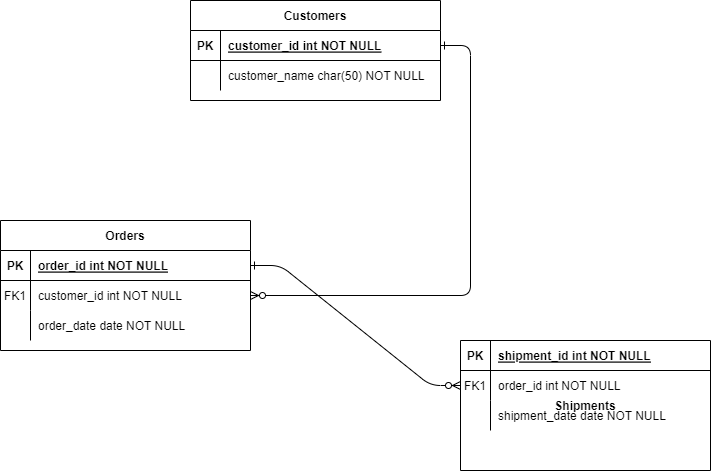

The diagram above was exported from draw.io. Its source (the exported page's mxGraphModel, read from the mxfile embedded in the PNG):
<mxGraphModel dx="1434" dy="782" grid="1" gridSize="10" guides="1" tooltips="1" connect="1" arrows="1" fold="1" page="1" pageScale="1" pageWidth="850" pageHeight="1100" math="0" shadow="0" extFonts="Permanent Marker^https://fonts.googleapis.com/css?family=Permanent+Marker">
  <root>
    <mxCell id="0" />
    <mxCell id="1" parent="0" />
    <mxCell id="C-vyLk0tnHw3VtMMgP7b-1" value="" style="edgeStyle=entityRelationEdgeStyle;endArrow=ERzeroToMany;startArrow=ERone;endFill=1;startFill=0;" parent="1" source="C-vyLk0tnHw3VtMMgP7b-24" target="C-vyLk0tnHw3VtMMgP7b-6" edge="1">
      <mxGeometry width="100" height="100" relative="1" as="geometry">
        <mxPoint x="340" y="720" as="sourcePoint" />
        <mxPoint x="440" y="620" as="targetPoint" />
      </mxGeometry>
    </mxCell>
    <mxCell id="C-vyLk0tnHw3VtMMgP7b-12" value="" style="edgeStyle=entityRelationEdgeStyle;endArrow=ERzeroToMany;startArrow=ERone;endFill=1;startFill=0;" parent="1" source="C-vyLk0tnHw3VtMMgP7b-3" target="C-vyLk0tnHw3VtMMgP7b-17" edge="1">
      <mxGeometry width="100" height="100" relative="1" as="geometry">
        <mxPoint x="400" y="180" as="sourcePoint" />
        <mxPoint x="460" y="205" as="targetPoint" />
      </mxGeometry>
    </mxCell>
    <mxCell id="C-vyLk0tnHw3VtMMgP7b-2" value="Orders" style="shape=table;startSize=30;container=1;collapsible=1;childLayout=tableLayout;fixedRows=1;rowLines=0;fontStyle=1;align=center;resizeLast=1;" parent="1" vertex="1">
      <mxGeometry x="70" y="240" width="250" height="130" as="geometry" />
    </mxCell>
    <mxCell id="C-vyLk0tnHw3VtMMgP7b-3" value="" style="shape=partialRectangle;collapsible=0;dropTarget=0;pointerEvents=0;fillColor=none;points=[[0,0.5],[1,0.5]];portConstraint=eastwest;top=0;left=0;right=0;bottom=1;" parent="C-vyLk0tnHw3VtMMgP7b-2" vertex="1">
      <mxGeometry y="30" width="250" height="30" as="geometry" />
    </mxCell>
    <mxCell id="C-vyLk0tnHw3VtMMgP7b-4" value="PK" style="shape=partialRectangle;overflow=hidden;connectable=0;fillColor=none;top=0;left=0;bottom=0;right=0;fontStyle=1;" parent="C-vyLk0tnHw3VtMMgP7b-3" vertex="1">
      <mxGeometry width="30" height="30" as="geometry">
        <mxRectangle width="30" height="30" as="alternateBounds" />
      </mxGeometry>
    </mxCell>
    <mxCell id="C-vyLk0tnHw3VtMMgP7b-5" value="order_id int NOT NULL " style="shape=partialRectangle;overflow=hidden;connectable=0;fillColor=none;top=0;left=0;bottom=0;right=0;align=left;spacingLeft=6;fontStyle=5;" parent="C-vyLk0tnHw3VtMMgP7b-3" vertex="1">
      <mxGeometry x="30" width="220" height="30" as="geometry">
        <mxRectangle width="220" height="30" as="alternateBounds" />
      </mxGeometry>
    </mxCell>
    <mxCell id="C-vyLk0tnHw3VtMMgP7b-6" value="" style="shape=partialRectangle;collapsible=0;dropTarget=0;pointerEvents=0;fillColor=none;points=[[0,0.5],[1,0.5]];portConstraint=eastwest;top=0;left=0;right=0;bottom=0;" parent="C-vyLk0tnHw3VtMMgP7b-2" vertex="1">
      <mxGeometry y="60" width="250" height="30" as="geometry" />
    </mxCell>
    <mxCell id="C-vyLk0tnHw3VtMMgP7b-7" value="FK1" style="shape=partialRectangle;overflow=hidden;connectable=0;fillColor=none;top=0;left=0;bottom=0;right=0;" parent="C-vyLk0tnHw3VtMMgP7b-6" vertex="1">
      <mxGeometry width="30" height="30" as="geometry">
        <mxRectangle width="30" height="30" as="alternateBounds" />
      </mxGeometry>
    </mxCell>
    <mxCell id="C-vyLk0tnHw3VtMMgP7b-8" value="customer_id int NOT NULL" style="shape=partialRectangle;overflow=hidden;connectable=0;fillColor=none;top=0;left=0;bottom=0;right=0;align=left;spacingLeft=6;" parent="C-vyLk0tnHw3VtMMgP7b-6" vertex="1">
      <mxGeometry x="30" width="220" height="30" as="geometry">
        <mxRectangle width="220" height="30" as="alternateBounds" />
      </mxGeometry>
    </mxCell>
    <mxCell id="C-vyLk0tnHw3VtMMgP7b-9" value="" style="shape=partialRectangle;collapsible=0;dropTarget=0;pointerEvents=0;fillColor=none;points=[[0,0.5],[1,0.5]];portConstraint=eastwest;top=0;left=0;right=0;bottom=0;" parent="C-vyLk0tnHw3VtMMgP7b-2" vertex="1">
      <mxGeometry y="90" width="250" height="30" as="geometry" />
    </mxCell>
    <mxCell id="C-vyLk0tnHw3VtMMgP7b-10" value="" style="shape=partialRectangle;overflow=hidden;connectable=0;fillColor=none;top=0;left=0;bottom=0;right=0;" parent="C-vyLk0tnHw3VtMMgP7b-9" vertex="1">
      <mxGeometry width="30" height="30" as="geometry">
        <mxRectangle width="30" height="30" as="alternateBounds" />
      </mxGeometry>
    </mxCell>
    <mxCell id="C-vyLk0tnHw3VtMMgP7b-11" value="order_date date NOT NULL" style="shape=partialRectangle;overflow=hidden;connectable=0;fillColor=none;top=0;left=0;bottom=0;right=0;align=left;spacingLeft=6;" parent="C-vyLk0tnHw3VtMMgP7b-9" vertex="1">
      <mxGeometry x="30" width="220" height="30" as="geometry">
        <mxRectangle width="220" height="30" as="alternateBounds" />
      </mxGeometry>
    </mxCell>
    <mxCell id="C-vyLk0tnHw3VtMMgP7b-13" value="Shipments" style="shape=table;startSize=0;container=1;collapsible=1;childLayout=tableLayout;fixedRows=1;rowLines=0;fontStyle=1;align=center;resizeLast=1;" parent="1" vertex="1">
      <mxGeometry x="530" y="360" width="250" height="130" as="geometry" />
    </mxCell>
    <mxCell id="C-vyLk0tnHw3VtMMgP7b-14" value="" style="shape=partialRectangle;collapsible=0;dropTarget=0;pointerEvents=0;fillColor=none;points=[[0,0.5],[1,0.5]];portConstraint=eastwest;top=0;left=0;right=0;bottom=1;" parent="C-vyLk0tnHw3VtMMgP7b-13" vertex="1">
      <mxGeometry width="250" height="30" as="geometry" />
    </mxCell>
    <mxCell id="C-vyLk0tnHw3VtMMgP7b-15" value="PK" style="shape=partialRectangle;overflow=hidden;connectable=0;fillColor=none;top=0;left=0;bottom=0;right=0;fontStyle=1;" parent="C-vyLk0tnHw3VtMMgP7b-14" vertex="1">
      <mxGeometry width="30" height="30" as="geometry">
        <mxRectangle width="30" height="30" as="alternateBounds" />
      </mxGeometry>
    </mxCell>
    <mxCell id="C-vyLk0tnHw3VtMMgP7b-16" value="shipment_id int NOT NULL " style="shape=partialRectangle;overflow=hidden;connectable=0;fillColor=none;top=0;left=0;bottom=0;right=0;align=left;spacingLeft=6;fontStyle=5;" parent="C-vyLk0tnHw3VtMMgP7b-14" vertex="1">
      <mxGeometry x="30" width="220" height="30" as="geometry">
        <mxRectangle width="220" height="30" as="alternateBounds" />
      </mxGeometry>
    </mxCell>
    <mxCell id="C-vyLk0tnHw3VtMMgP7b-17" value="" style="shape=partialRectangle;collapsible=0;dropTarget=0;pointerEvents=0;fillColor=none;points=[[0,0.5],[1,0.5]];portConstraint=eastwest;top=0;left=0;right=0;bottom=0;" parent="C-vyLk0tnHw3VtMMgP7b-13" vertex="1">
      <mxGeometry y="30" width="250" height="30" as="geometry" />
    </mxCell>
    <mxCell id="C-vyLk0tnHw3VtMMgP7b-18" value="FK1" style="shape=partialRectangle;overflow=hidden;connectable=0;fillColor=none;top=0;left=0;bottom=0;right=0;" parent="C-vyLk0tnHw3VtMMgP7b-17" vertex="1">
      <mxGeometry width="30" height="30" as="geometry">
        <mxRectangle width="30" height="30" as="alternateBounds" />
      </mxGeometry>
    </mxCell>
    <mxCell id="C-vyLk0tnHw3VtMMgP7b-19" value="order_id int NOT NULL" style="shape=partialRectangle;overflow=hidden;connectable=0;fillColor=none;top=0;left=0;bottom=0;right=0;align=left;spacingLeft=6;" parent="C-vyLk0tnHw3VtMMgP7b-17" vertex="1">
      <mxGeometry x="30" width="220" height="30" as="geometry">
        <mxRectangle width="220" height="30" as="alternateBounds" />
      </mxGeometry>
    </mxCell>
    <mxCell id="C-vyLk0tnHw3VtMMgP7b-20" value="" style="shape=partialRectangle;collapsible=0;dropTarget=0;pointerEvents=0;fillColor=none;points=[[0,0.5],[1,0.5]];portConstraint=eastwest;top=0;left=0;right=0;bottom=0;" parent="C-vyLk0tnHw3VtMMgP7b-13" vertex="1">
      <mxGeometry y="60" width="250" height="30" as="geometry" />
    </mxCell>
    <mxCell id="C-vyLk0tnHw3VtMMgP7b-21" value="" style="shape=partialRectangle;overflow=hidden;connectable=0;fillColor=none;top=0;left=0;bottom=0;right=0;" parent="C-vyLk0tnHw3VtMMgP7b-20" vertex="1">
      <mxGeometry width="30" height="30" as="geometry">
        <mxRectangle width="30" height="30" as="alternateBounds" />
      </mxGeometry>
    </mxCell>
    <mxCell id="C-vyLk0tnHw3VtMMgP7b-22" value="shipment_date date NOT NULL" style="shape=partialRectangle;overflow=hidden;connectable=0;fillColor=none;top=0;left=0;bottom=0;right=0;align=left;spacingLeft=6;" parent="C-vyLk0tnHw3VtMMgP7b-20" vertex="1">
      <mxGeometry x="30" width="220" height="30" as="geometry">
        <mxRectangle width="220" height="30" as="alternateBounds" />
      </mxGeometry>
    </mxCell>
    <mxCell id="C-vyLk0tnHw3VtMMgP7b-23" value="Customers" style="shape=table;startSize=30;container=1;collapsible=1;childLayout=tableLayout;fixedRows=1;rowLines=0;fontStyle=1;align=center;resizeLast=1;" parent="1" vertex="1">
      <mxGeometry x="260" y="20" width="250" height="100" as="geometry" />
    </mxCell>
    <mxCell id="C-vyLk0tnHw3VtMMgP7b-24" value="" style="shape=partialRectangle;collapsible=0;dropTarget=0;pointerEvents=0;fillColor=none;points=[[0,0.5],[1,0.5]];portConstraint=eastwest;top=0;left=0;right=0;bottom=1;" parent="C-vyLk0tnHw3VtMMgP7b-23" vertex="1">
      <mxGeometry y="30" width="250" height="30" as="geometry" />
    </mxCell>
    <mxCell id="C-vyLk0tnHw3VtMMgP7b-25" value="PK" style="shape=partialRectangle;overflow=hidden;connectable=0;fillColor=none;top=0;left=0;bottom=0;right=0;fontStyle=1;" parent="C-vyLk0tnHw3VtMMgP7b-24" vertex="1">
      <mxGeometry width="30" height="30" as="geometry">
        <mxRectangle width="30" height="30" as="alternateBounds" />
      </mxGeometry>
    </mxCell>
    <mxCell id="C-vyLk0tnHw3VtMMgP7b-26" value="customer_id int NOT NULL " style="shape=partialRectangle;overflow=hidden;connectable=0;fillColor=none;top=0;left=0;bottom=0;right=0;align=left;spacingLeft=6;fontStyle=5;" parent="C-vyLk0tnHw3VtMMgP7b-24" vertex="1">
      <mxGeometry x="30" width="220" height="30" as="geometry">
        <mxRectangle width="220" height="30" as="alternateBounds" />
      </mxGeometry>
    </mxCell>
    <mxCell id="C-vyLk0tnHw3VtMMgP7b-27" value="" style="shape=partialRectangle;collapsible=0;dropTarget=0;pointerEvents=0;fillColor=none;points=[[0,0.5],[1,0.5]];portConstraint=eastwest;top=0;left=0;right=0;bottom=0;" parent="C-vyLk0tnHw3VtMMgP7b-23" vertex="1">
      <mxGeometry y="60" width="250" height="30" as="geometry" />
    </mxCell>
    <mxCell id="C-vyLk0tnHw3VtMMgP7b-28" value="" style="shape=partialRectangle;overflow=hidden;connectable=0;fillColor=none;top=0;left=0;bottom=0;right=0;" parent="C-vyLk0tnHw3VtMMgP7b-27" vertex="1">
      <mxGeometry width="30" height="30" as="geometry">
        <mxRectangle width="30" height="30" as="alternateBounds" />
      </mxGeometry>
    </mxCell>
    <mxCell id="C-vyLk0tnHw3VtMMgP7b-29" value="customer_name char(50) NOT NULL" style="shape=partialRectangle;overflow=hidden;connectable=0;fillColor=none;top=0;left=0;bottom=0;right=0;align=left;spacingLeft=6;" parent="C-vyLk0tnHw3VtMMgP7b-27" vertex="1">
      <mxGeometry x="30" width="220" height="30" as="geometry">
        <mxRectangle width="220" height="30" as="alternateBounds" />
      </mxGeometry>
    </mxCell>
  </root>
</mxGraphModel>